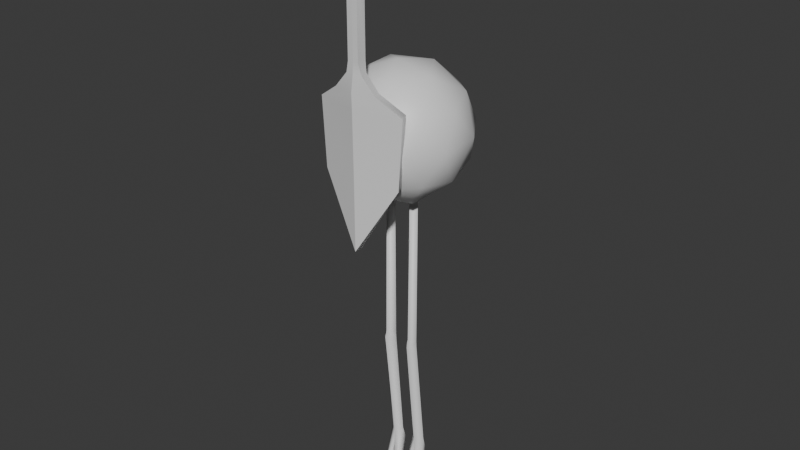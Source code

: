 # Source: warbler.blend  (saved by Blender 4.3.34; exported with 4.5.12 LTS)
import bpy
from mathutils import Matrix  # noqa: F401  (used for matrix-valued properties, if any)

bpy.ops.wm.read_factory_settings(use_empty=True)
scene = bpy.context.scene
scene.name = 'Scene'

# ---- collections
col_collection = bpy.data.collections.new('Collection'); scene.collection.children.link(col_collection)

# ---- materials (node trees are filled in below, after node groups)
mat_body = bpy.data.materials.new('body')
mat_mask = bpy.data.materials.new('mask')
mat_mask.alpha_threshold = 0.0
mat_mask.roughness = 0.5
mat_mask.line_color = (0.0, 0.0, 0.0, 1.0)

# ---- material node trees
mat_body.use_nodes = True; mat_body.node_tree.nodes.clear()
_N = mat_body.node_tree.nodes; _L = mat_body.node_tree.links
n0 = _N.new('ShaderNodeBsdfPrincipled'); n0.name = 'Principled BSDF'; n0.location = (10, 300)
n1 = _N.new('ShaderNodeOutputMaterial'); n1.name = 'Material Output'; n1.location = (300, 300)
_L.new(n0.outputs[0], n1.inputs[0])
n1.is_active_output = True
mat_mask.use_nodes = True; mat_mask.node_tree.nodes.clear()
_N = mat_mask.node_tree.nodes; _L = mat_mask.node_tree.links
n0 = _N.new('ShaderNodeOutputMaterial'); n0.name = 'Material Output'; n0.location = (300, 300)
n1 = _N.new('ShaderNodeBsdfPrincipled'); n1.name = 'Principled BSDF'; n1.location = (10, 300)
n1.inputs[3].default_value = 1.45
_L.new(n1.outputs[0], n0.inputs[0])
n0.is_active_output = True

# ---- world
world_world = bpy.data.worlds.new('World'); scene.world = world_world
world_world.use_nodes = True; world_world.node_tree.nodes.clear()
_N = world_world.node_tree.nodes; _L = world_world.node_tree.links
n0 = _N.new('ShaderNodeOutputWorld'); n0.name = 'World Output'; n0.location = (300, 300)
n1 = _N.new('ShaderNodeBackground'); n1.name = 'Background'; n1.location = (10, 300)
n1.inputs[0].default_value = (0.05088, 0.05088, 0.05088, 1.0)
_L.new(n1.outputs[0], n0.inputs[0])
n0.is_active_output = True
world_world.color = (0.05088, 0.05088, 0.05088)
world_world.sun_shadow_jitter_overblur = 0.0

# ---- meshes
me_cylinder = bpy.data.meshes.new('Cylinder')
me_cylinder.from_pydata([(-2.0, 2.635, 7.25), (-2.0, 0.773, 49.37), (-1.0, 1.535, 7.33), (-1.227, 0.0, 49.37), (-1.936, 0.6077, 7.33), (-2.0, -0.773, 49.37), (-3.064, 1.462, 7.33), (-2.773, 0.0, 49.37), (-2.0, 0.7868, 25.54), (-1.179, 0.09084, 25.81), (-2.0, -1.093, 26.08), (-2.821, -0.1533, 25.81), (-1.0, -0.09084, 25.01), (-2.0, -1.335, 24.99), (-3.0, -0.335, 25.01), (-2.0, 0.6648, 25.04), (-0.9319, 2.089, 5.704), (-2.027, 1.72, 5.159), (-2.996, 2.016, 5.712), (-3.061, -1.168, -0.02887), (-3.551, -0.9887, -0.01585), (-2.289, -0.2876, -0.9968), (-3.617, 0.1981, -0.9615), (-3.714, -2.334, -0.5056), (-3.958, -2.2, -0.478), (-3.51, -2.695, -1.065), (-4.162, -2.337, -0.991), (-0.6747, -1.278, 0.4589), (-1.139, -1.357, 0.4464), (-0.2119, -1.244, -0.9806), (-1.51, -1.465, -1.016), (-0.6185, -2.654, -0.5676), (-0.9345, -2.705, -0.5822), (-0.3584, -2.96, -1.04), (-0.9779, -3.06, -1.068), (-3.177, 0.2479, 2.48), (-2.47, -0.06927, 2.26), (-3.261, 1.457, 1.837), (-2.033, 0.9064, 1.455), (-1.388, -0.1409, 2.496), (-0.8219, 0.04978, 2.614), (-0.5416, 0.9108, 1.44), (-1.668, 0.5313, 1.204), (-1.961, 3.073, 5.794), (-2.465, 2.485, 5.415), (-1.463, 2.52, 5.412), (-1.856, 3.02, 4.503)], [], [(8, 1, 3, 9), (9, 3, 5, 10), (3, 1, 7, 5), (10, 5, 7, 11), (11, 7, 1, 8), (36, 35, 20, 19), (14, 11, 8, 15), (13, 10, 11, 14), (12, 9, 10, 13), (15, 8, 9, 12), (0, 15, 12, 2), (2, 12, 13, 4), (4, 13, 14, 6), (6, 14, 15, 0), (0, 2, 16), (18, 16, 17), (40, 39, 28, 27), (6, 0, 18), (21, 19, 23, 25), (35, 37, 22, 20), (37, 38, 21, 22), (38, 36, 19, 21), (23, 24, 26, 25), (22, 21, 25, 26), (20, 22, 26, 24), (19, 20, 24, 23), (28, 30, 34, 32), (41, 40, 27, 29), (39, 42, 30, 28), (42, 41, 29, 30), (31, 32, 34, 33), (27, 28, 32, 31), (29, 27, 31, 33), (30, 29, 33, 34), (17, 4, 36, 38), (18, 17, 38, 37), (6, 18, 37, 35), (4, 6, 35, 36), (17, 16, 41, 42), (4, 17, 42, 39), (16, 2, 40, 41), (2, 4, 39, 40), (0, 16, 45, 43), (43, 45, 46), (16, 18, 44, 45), (18, 0, 43, 44), (45, 44, 46), (44, 43, 46)])
me_cylinder.polygons.foreach_set('use_smooth', [True] * 48)
_uv = me_cylinder.uv_layers.new(name='UVMap')
_uv.uv.foreach_set('vector', [1.0, 0.75, 1.0, 1.0, 0.75, 1.0, 0.75, 0.75, 0.75, 0.75, 0.75, 1.0, 0.5, 1.0, 0.5, 0.75, 0.49, 0.25, 0.25, 0.49, 0.01, 0.25, 0.25, 0.01, 0.5, 0.75, 0.5, 1.0, 0.25, 1.0, 0.25, 0.75, 0.25, 0.75, 0.25, 1.0, 0.0, 1.0, 0.0, 0.75, 0.5, 0.5, 0.25, 0.5, 0.25, 0.5, 0.5, 0.5, 0.25, 0.7375, 0.25, 0.75, 0.0, 0.75, 0.0, 0.7375, 0.5, 0.7375, 0.5, 0.75, 0.25, 0.75, 0.25, 0.7375, 0.75, 0.7375, 0.75, 0.75, 0.5, 0.75, 0.5, 0.7375, 1.0, 0.7375, 1.0, 0.75, 0.75, 0.75, 0.75, 0.7375, 1.0, 0.5, 1.0, 0.7375, 0.75, 0.7375, 0.75, 0.5, 0.75, 0.5, 0.75, 0.7375, 0.5, 0.7375, 0.5, 0.5, 0.5, 0.5, 0.5, 0.7375, 0.25, 0.7375, 0.25, 0.5, 0.25, 0.5, 0.25, 0.7375, 0.0, 0.7375, 0.0, 0.5, 1.0, 0.5, 0.75, 0.5, 0.99, 0.25, 0.25, 0.5, 0.99, 0.25, 0.75, 0.01, 0.75, 0.5, 0.5, 0.5, 0.5, 0.5, 0.75, 0.5, 0.25, 0.5, 1.0, 0.5, 0.25, 0.5, 0.5, 0.5, 0.5, 0.5, 0.5, 0.5, 0.5, 0.5, 0.25, 0.5, 0.25, 0.5, 0.25, 0.5, 0.25, 0.5, 0.51, 0.25, 0.75, 0.01, 0.75, 0.01, 0.51, 0.25, 0.5, 0.5, 0.5, 0.5, 0.5, 0.5, 0.5, 0.5, 0.5, 0.5, 0.25, 0.5, 0.25, 0.5, 0.5, 0.5, 0.51, 0.25, 0.75, 0.01, 0.75, 0.01, 0.51, 0.25, 0.25, 0.5, 0.25, 0.5, 0.25, 0.5, 0.25, 0.5, 0.5, 0.5, 0.25, 0.5, 0.25, 0.5, 0.5, 0.5, 0.5, 0.5, 0.5, 0.5, 0.5, 0.5, 0.5, 0.5, 0.75, 0.5, 0.75, 0.5, 0.75, 0.5, 0.75, 0.5, 0.5, 0.5, 0.5, 0.5, 0.5, 0.5, 0.5, 0.5, 0.75, 0.01, 0.99, 0.25, 0.99, 0.25, 0.75, 0.01, 0.75, 0.5, 0.5, 0.5, 0.5, 0.5, 0.75, 0.5, 0.75, 0.5, 0.5, 0.5, 0.5, 0.5, 0.75, 0.5, 0.75, 0.5, 0.75, 0.5, 0.75, 0.5, 0.75, 0.5, 0.75, 0.01, 0.99, 0.25, 0.99, 0.25, 0.75, 0.01, 0.5, 0.5, 0.5, 0.5, 0.5, 0.5, 0.5, 0.5, 0.51, 0.25, 0.75, 0.01, 0.75, 0.01, 0.51, 0.25, 0.25, 0.5, 0.25, 0.5, 0.25, 0.5, 0.25, 0.5, 0.5, 0.5, 0.25, 0.5, 0.25, 0.5, 0.5, 0.5, 0.75, 0.01, 0.99, 0.25, 0.99, 0.25, 0.75, 0.01, 0.5, 0.5, 0.5, 0.5, 0.5, 0.5, 0.5, 0.5, 0.75, 0.5, 0.75, 0.5, 0.75, 0.5, 0.75, 0.5, 0.75, 0.5, 0.5, 0.5, 0.5, 0.5, 0.75, 0.5, 1.0, 0.5, 0.99, 0.25, 0.99, 0.25, 1.0, 0.5, 1.0, 0.5, 0.99, 0.25, 1.0, 0.5, 0.99, 0.25, 0.25, 0.5, 0.25, 0.5, 0.99, 0.25, 0.25, 0.5, 1.0, 0.5, 1.0, 0.5, 0.25, 0.5, 0.99, 0.25, 0.25, 0.5, 0.99, 0.25, 0.25, 0.5, 1.0, 0.5, 0.25, 0.5])
me_cylinder.materials.append(mat_body)
me_cylinder.update()
me_icosphere = bpy.data.meshes.new('Icosphere')
me_icosphere.from_pydata([(-8.924e-18, 0.02392, -0.984), (0.7236, -0.4847, -0.4617), (-0.2764, -0.7684, -0.4801), (-0.8944, -0.007269, -0.4321), (-0.2764, 0.907, -0.3804), (0.7236, 0.5582, -0.4001), (0.2764, -0.8189, 0.413), (-0.7236, -0.5351, 0.4313), (-0.7236, 0.5078, 0.4929), (0.2764, 0.8566, 0.5126), (0.8944, -0.05773, 0.4609), (1.613e-17, -0.08891, 1.013), (-0.1625, -0.4362, -0.8631), (0.4253, -0.293, -0.8523), (0.2629, -0.7224, -0.5561), (0.8506, -0.002839, -0.5105), (0.4253, 0.3646, -0.8151), (-0.5257, 0.01549, -0.8349), (-0.6882, -0.4546, -0.5387), (-0.1625, 0.5553, -0.8044), (-0.6882, 0.537, -0.48), (0.2629, 0.8699, -0.4612), (0.9511, -0.2936, -0.002994), (0.9511, 0.3166, 0.03417), (3.249e-18, -0.9021, -0.04197), (0.5878, -0.7521, -0.0312), (-0.9511, -0.2936, -0.002994), (-0.5878, -0.7521, -0.0312), (-0.5878, 0.8402, 0.06375), (-0.9511, 0.3166, 0.03417), (0.5878, 0.8402, 0.06375), (3.979e-18, 1.031, 0.07452), (0.6882, -0.5139, 0.5111), (-0.2629, -0.7817, 0.4937), (-0.8506, -0.06216, 0.5393), (-0.2629, 0.8106, 0.5886), (0.6882, 0.4777, 0.5698), (0.1625, -0.5322, 0.8355), (0.5257, -0.08048, 0.8637), (-0.4253, -0.3415, 0.8463), (-0.4253, 0.2687, 0.8835), (0.1625, 0.4593, 0.8942)], [], [(0, 13, 12), (1, 13, 15), (0, 12, 17), (0, 17, 19), (0, 19, 16), (1, 15, 22), (2, 14, 24), (3, 18, 26), (4, 20, 28), (5, 21, 30), (1, 22, 25), (2, 24, 27), (3, 26, 29), (4, 28, 31), (5, 30, 23), (6, 32, 37), (7, 33, 39), (8, 34, 40), (9, 35, 41), (10, 36, 38), (38, 41, 11), (38, 36, 41), (36, 9, 41), (41, 40, 11), (41, 35, 40), (35, 8, 40), (40, 39, 11), (40, 34, 39), (34, 7, 39), (39, 37, 11), (39, 33, 37), (33, 6, 37), (37, 38, 11), (37, 32, 38), (32, 10, 38), (23, 36, 10), (23, 30, 36), (30, 9, 36), (31, 35, 9), (31, 28, 35), (28, 8, 35), (29, 34, 8), (29, 26, 34), (26, 7, 34), (27, 33, 7), (27, 24, 33), (24, 6, 33), (25, 32, 6), (25, 22, 32), (22, 10, 32), (30, 31, 9), (30, 21, 31), (21, 4, 31), (28, 29, 8), (28, 20, 29), (20, 3, 29), (26, 27, 7), (26, 18, 27), (18, 2, 27), (24, 25, 6), (24, 14, 25), (14, 1, 25), (22, 23, 10), (22, 15, 23), (15, 5, 23), (16, 21, 5), (16, 19, 21), (19, 4, 21), (19, 20, 4), (19, 17, 20), (17, 3, 20), (17, 18, 3), (17, 12, 18), (12, 2, 18), (15, 16, 5), (15, 13, 16), (13, 0, 16), (12, 14, 2), (12, 13, 14), (13, 1, 14)])
me_icosphere.polygons.foreach_set('use_smooth', [True] * 80)
_uv = me_icosphere.uv_layers.new(name='UVMap')
_uv.uv.foreach_set('vector', [0.1818, 0.0, 0.2273, 0.07873, 0.1364, 0.07873, 0.2727, 0.1575, 0.3182, 0.07873, 0.3636, 0.1575, 0.9091, 0.0, 0.9545, 0.07873, 0.8636, 0.07873, 0.7273, 0.0, 0.7727, 0.07873, 0.6818, 0.07873, 0.5455, 0.0, 0.5909, 0.07873, 0.5, 0.07873, 0.2727, 0.1575, 0.3636, 0.1575, 0.3182, 0.2362, 0.09091, 0.1575, 0.1818, 0.1575, 0.1364, 0.2362, 0.8182, 0.1575, 0.9091, 0.1575, 0.8636, 0.2362, 0.6364, 0.1575, 0.7273, 0.1575, 0.6818, 0.2362, 0.4545, 0.1575, 0.5455, 0.1575, 0.5, 0.2362, 0.2727, 0.1575, 0.3182, 0.2362, 0.2273, 0.2362, 0.09091, 0.1575, 0.1364, 0.2362, 0.04546, 0.2362, 0.8182, 0.1575, 0.8636, 0.2362, 0.7727, 0.2362, 0.6364, 0.1575, 0.6818, 0.2362, 0.5909, 0.2362, 0.4545, 0.1575, 0.5, 0.2362, 0.4091, 0.2362, 0.1818, 0.3149, 0.2727, 0.3149, 0.2273, 0.3937, 0.0, 0.3149, 0.09091, 0.3149, 0.04546, 0.3937, 0.7273, 0.3149, 0.8182, 0.3149, 0.7727, 0.3937, 0.5455, 0.3149, 0.6364, 0.3149, 0.5909, 0.3937, 0.3636, 0.3149, 0.4545, 0.3149, 0.4091, 0.3937, 0.4091, 0.3937, 0.5, 0.3937, 0.4545, 0.4724, 0.4091, 0.3937, 0.4545, 0.3149, 0.5, 0.3937, 0.4545, 0.3149, 0.5455, 0.3149, 0.5, 0.3937, 0.5909, 0.3937, 0.6818, 0.3937, 0.6364, 0.4724, 0.5909, 0.3937, 0.6364, 0.3149, 0.6818, 0.3937, 0.6364, 0.3149, 0.7273, 0.3149, 0.6818, 0.3937, 0.7727, 0.3937, 0.8636, 0.3937, 0.8182, 0.4724, 0.7727, 0.3937, 0.8182, 0.3149, 0.8636, 0.3937, 0.8182, 0.3149, 0.9091, 0.3149, 0.8636, 0.3937, 0.04546, 0.3937, 0.1364, 0.3937, 0.09091, 0.4724, 0.04546, 0.3937, 0.09091, 0.3149, 0.1364, 0.3937, 0.09091, 0.3149, 0.1818, 0.3149, 0.1364, 0.3937, 0.2273, 0.3937, 0.3182, 0.3937, 0.2727, 0.4724, 0.2273, 0.3937, 0.2727, 0.3149, 0.3182, 0.3937, 0.2727, 0.3149, 0.3636, 0.3149, 0.3182, 0.3937, 0.4091, 0.2362, 0.4545, 0.3149, 0.3636, 0.3149, 0.4091, 0.2362, 0.5, 0.2362, 0.4545, 0.3149, 0.5, 0.2362, 0.5455, 0.3149, 0.4545, 0.3149, 0.5909, 0.2362, 0.6364, 0.3149, 0.5455, 0.3149, 0.5909, 0.2362, 0.6818, 0.2362, 0.6364, 0.3149, 0.6818, 0.2362, 0.7273, 0.3149, 0.6364, 0.3149, 0.7727, 0.2362, 0.8182, 0.3149, 0.7273, 0.3149, 0.7727, 0.2362, 0.8636, 0.2362, 0.8182, 0.3149, 0.8636, 0.2362, 0.9091, 0.3149, 0.8182, 0.3149, 0.04546, 0.2362, 0.09091, 0.3149, 0.0, 0.3149, 0.04546, 0.2362, 0.1364, 0.2362, 0.09091, 0.3149, 0.1364, 0.2362, 0.1818, 0.3149, 0.09091, 0.3149, 0.2273, 0.2362, 0.2727, 0.3149, 0.1818, 0.3149, 0.2273, 0.2362, 0.3182, 0.2362, 0.2727, 0.3149, 0.3182, 0.2362, 0.3636, 0.3149, 0.2727, 0.3149, 0.5, 0.2362, 0.5909, 0.2362, 0.5455, 0.3149, 0.5, 0.2362, 0.5455, 0.1575, 0.5909, 0.2362, 0.5455, 0.1575, 0.6364, 0.1575, 0.5909, 0.2362, 0.6818, 0.2362, 0.7727, 0.2362, 0.7273, 0.3149, 0.6818, 0.2362, 0.7273, 0.1575, 0.7727, 0.2362, 0.7273, 0.1575, 0.8182, 0.1575, 0.7727, 0.2362, 0.8636, 0.2362, 0.9545, 0.2362, 0.9091, 0.3149, 0.8636, 0.2362, 0.9091, 0.1575, 0.9545, 0.2362, 0.9091, 0.1575, 1.0, 0.1575, 0.9545, 0.2362, 0.1364, 0.2362, 0.2273, 0.2362, 0.1818, 0.3149, 0.1364, 0.2362, 0.1818, 0.1575, 0.2273, 0.2362, 0.1818, 0.1575, 0.2727, 0.1575, 0.2273, 0.2362, 0.3182, 0.2362, 0.4091, 0.2362, 0.3636, 0.3149, 0.3182, 0.2362, 0.3636, 0.1575, 0.4091, 0.2362, 0.3636, 0.1575, 0.4545, 0.1575, 0.4091, 0.2362, 0.5, 0.07873, 0.5455, 0.1575, 0.4545, 0.1575, 0.5, 0.07873, 0.5909, 0.07873, 0.5455, 0.1575, 0.5909, 0.07873, 0.6364, 0.1575, 0.5455, 0.1575, 0.6818, 0.07873, 0.7273, 0.1575, 0.6364, 0.1575, 0.6818, 0.07873, 0.7727, 0.07873, 0.7273, 0.1575, 0.7727, 0.07873, 0.8182, 0.1575, 0.7273, 0.1575, 0.8636, 0.07873, 0.9091, 0.1575, 0.8182, 0.1575, 0.8636, 0.07873, 0.9545, 0.07873, 0.9091, 0.1575, 0.9545, 0.07873, 1.0, 0.1575, 0.9091, 0.1575, 0.3636, 0.1575, 0.4091, 0.07873, 0.4545, 0.1575, 0.3636, 0.1575, 0.3182, 0.07873, 0.4091, 0.07873, 0.3182, 0.07873, 0.3636, 0.0, 0.4091, 0.07873, 0.1364, 0.07873, 0.1818, 0.1575, 0.09091, 0.1575, 0.1364, 0.07873, 0.2273, 0.07873, 0.1818, 0.1575, 0.2273, 0.07873, 0.2727, 0.1575, 0.1818, 0.1575])
me_icosphere.materials.append(mat_body)
me_icosphere.update()
me_cube_002 = bpy.data.meshes.new('Cube.002')
me_cube_002.from_pydata([(4.235e-23, -1.0, -1.488), (-0.6762, 0.6216, 0.5118), (4.235e-23, 0.2152, -1.488), (-0.6174, 1.962, 0.5118), (-0.6142, 0.5565, -0.4882), (-0.5609, 1.699, -0.4882), (-0.327, -0.4157, 0.7423), (-0.2682, 0.9247, 0.7423), (-0.1234, -0.5952, 0.9729), (-0.08593, 0.7583, 0.9729), (-0.08066, -0.7535, 1.133), (-0.08066, 0.6508, 1.133), (-0.08066, -0.7535, 2.409), (-0.08066, 0.6508, 2.409), (-0.08066, -0.7535, 2.534), (-0.08066, 0.6508, 2.534), (-0.05519, -0.308, 2.759), (-0.05519, 0.5508, 2.802), (-0.03704, -0.9153, 2.361), (-0.03704, -1.369, 2.452), (3.845e-23, -2.306, 2.33), (3.845e-23, -2.529, 2.376), (-0.03574, -0.09123, 2.952), (-0.03574, 0.4204, 2.988), (0.0, -1.103, 0.5118), (0.0, -1.0, -0.4882), (0.0, -1.174, 0.7423), (3.845e-23, -0.8435, 0.9729), (0.0, 0.3177, 0.5118), (0.0, 0.2152, -0.4882), (0.0, 0.246, 0.7423), (3.845e-23, 0.5607, 0.9729), (3.845e-23, -0.7535, 1.133), (3.845e-23, -0.7535, 2.534), (3.845e-23, -0.308, 2.759), (3.845e-23, -0.9153, 2.361), (3.845e-23, -1.369, 2.452), (3.845e-23, 0.4204, 2.988), (3.845e-23, -0.09123, 2.952), (3.845e-23, -0.7535, 2.409), (3.845e-23, 0.6508, 1.133), (3.845e-23, 0.6508, 2.409), (3.845e-23, 0.6508, 2.534), (3.845e-23, 0.5508, 2.802), (3.845e-23, -0.09123, 3.009), (3.845e-23, 0.4204, 3.044)], [], [(4, 1, 3, 5), (25, 24, 1, 4), (2, 5, 29), (0, 4, 5, 2), (28, 3, 7, 30), (3, 1, 6, 7), (30, 7, 9, 31), (7, 6, 8, 9), (11, 10, 12, 13), (9, 8, 10, 11), (31, 9, 11, 40), (40, 11, 13, 41), (13, 12, 14, 15), (41, 13, 15, 42), (42, 15, 17, 43), (15, 14, 16, 17), (19, 18, 20, 21), (33, 14, 19, 36), (14, 12, 18, 19), (36, 19, 21), (23, 22, 44, 45), (43, 17, 23, 37), (17, 16, 22, 23), (6, 26, 27, 8), (1, 24, 26, 6), (32, 10, 8, 27), (4, 0, 25), (5, 3, 28, 29), (18, 35, 20), (16, 34, 38, 22), (14, 33, 34, 16), (12, 39, 35, 18), (10, 32, 39, 12), (37, 23, 45), (22, 38, 44), (38, 37, 45, 44)])
me_cube_002.polygons.foreach_set('use_smooth', [1, 1, 1, 1, 1, 1, 1, 1, 1, 1, 1, 1, 1, 1, 1, 1, 1, 1, 1, 1, 1, 1, 1, 1, 1, 1, 1, 1, 1, 1, 1, 1, 1, 1, 1, 0])
_k = set([(0, 2), (0, 4), (0, 25), (1, 4), (1, 6), (2, 5), (3, 5), (3, 7), (6, 8), (7, 9), (8, 10), (9, 11), (10, 12), (11, 13), (12, 18), (12, 39), (13, 15), (14, 16), (14, 19), (15, 17), (16, 22), (17, 23), (18, 20), (19, 21), (20, 21), (21, 36), (22, 44), (23, 45), (24, 25), (24, 26), (26, 27), (27, 32), (32, 39), (33, 34), (33, 36), (34, 38), (37, 38), (38, 44)])
me_cube_002.attributes.new('sharp_edge', 'BOOLEAN', 'EDGE').data.foreach_set('value', [ (min(e.vertices), max(e.vertices)) in _k for e in me_cube_002.edges])
_uv = me_cube_002.uv_layers.new(name='UVMap')
_uv.uv.foreach_set('vector', [0.5, 0.0, 0.625, 0.0, 0.625, 0.25, 0.5, 0.25, 0.5, 0.875, 0.625, 0.875, 0.625, 1.0, 0.5, 1.0, 0.375, 0.25, 0.5, 0.25, 0.5, 0.375, 0.375, 0.0, 0.5, 0.0, 0.5, 0.25, 0.375, 0.25, 0.625, 0.375, 0.625, 0.25, 0.625, 0.25, 0.625, 0.375, 0.625, 0.25, 0.625, 0.0, 0.625, 0.0, 0.625, 0.25, 0.625, 0.375, 0.625, 0.25, 0.625, 0.25, 0.625, 0.375, 0.625, 0.25, 0.625, 0.0, 0.625, 0.0, 0.625, 0.25, 0.625, 0.25, 0.625, 0.0, 0.625, 0.0, 0.625, 0.25, 0.625, 0.25, 0.625, 0.0, 0.625, 0.0, 0.625, 0.25, 0.625, 0.375, 0.625, 0.25, 0.625, 0.25, 0.625, 0.375, 0.625, 0.375, 0.625, 0.25, 0.625, 0.25, 0.625, 0.375, 0.625, 0.25, 0.625, 0.0, 0.625, 0.0, 0.625, 0.25, 0.625, 0.375, 0.625, 0.25, 0.625, 0.25, 0.625, 0.375, 0.625, 0.375, 0.625, 0.25, 0.625, 0.25, 0.625, 0.375, 0.625, 0.25, 0.625, 0.0, 0.625, 0.0, 0.625, 0.25, 0.625, 0.0, 0.625, 0.0, 0.625, 0.0, 0.625, 0.0, 0.625, 0.875, 0.625, 1.0, 0.625, 1.0, 0.625, 0.875, 0.625, 0.0, 0.625, 0.0, 0.625, 0.0, 0.625, 0.0, 0.625, 0.875, 0.625, 1.0, 0.625, 0.875, 0.625, 0.25, 0.625, 0.0, 0.625, 0.0, 0.625, 0.25, 0.625, 0.375, 0.625, 0.25, 0.625, 0.25, 0.625, 0.375, 0.625, 0.25, 0.625, 0.0, 0.625, 0.0, 0.625, 0.25, 0.625, 1.0, 0.625, 0.875, 0.625, 0.875, 0.625, 1.0, 0.625, 1.0, 0.625, 0.875, 0.625, 0.875, 0.625, 1.0, 0.625, 0.875, 0.625, 1.0, 0.625, 1.0, 0.625, 0.875, 0.5, 1.0, 0.375, 0.75, 0.5, 0.875, 0.5, 0.25, 0.625, 0.25, 0.625, 0.375, 0.5, 0.375, 0.625, 1.0, 0.625, 0.875, 0.625, 1.0, 0.625, 1.0, 0.625, 0.875, 0.625, 0.875, 0.625, 1.0, 0.625, 1.0, 0.625, 0.875, 0.625, 0.875, 0.625, 1.0, 0.625, 1.0, 0.625, 0.875, 0.625, 0.875, 0.625, 1.0, 0.625, 1.0, 0.625, 0.875, 0.625, 0.875, 0.625, 1.0, 0.625, 0.375, 0.625, 0.25, 0.625, 0.375, 0.625, 1.0, 0.625, 0.875, 0.625, 1.0, 0.0, 0.0, 0.0, 0.0, 0.0, 0.0, 0.0, 0.0])
me_cube_002.materials.append(mat_mask)
me_cube_002.update()

# ---- objects
ob_cylinder = bpy.data.objects.new('Cylinder', me_cylinder)
ob_icosphere = bpy.data.objects.new('Icosphere', me_icosphere)
ob_cube_001 = bpy.data.objects.new('Cube.001', me_cube_002)

# ---- transforms, parenting, visibility, modifiers, constraints
ob_cylinder.location = (0.0, 0.0, 0.1)
ob_cylinder.scale = (0.1, 0.1, 0.1)
_m = ob_cylinder.modifiers.new('Mirror', 'MIRROR')
ob_icosphere.location = (0.0, 0.0, 5.893)
ob_cube_001.location = (-1.086e-15, -0.8657, 5.943)
ob_cube_001.scale = (1.0, 0.1, 1.0)
_m = ob_cube_001.modifiers.new('Mirror', 'MIRROR')

# ---- collection membership
col_collection.objects.link(ob_cylinder)
col_collection.objects.link(ob_icosphere)
col_collection.objects.link(ob_cube_001)

# ---- scene / render settings (as saved in the file)
scene.frame_start = 1; scene.frame_end = 250; scene.frame_set(1)
scene.render.engine = 'BLENDER_EEVEE_NEXT'
bpy.context.view_layer.update()

# ---- added for rendering (the .blend has no active camera and no usable light): camera, sun
cam_auto = bpy.data.cameras.new('AutoCamera')
cam_auto.lens = 50.0
cam_auto.sensor_width = 36.0
cam_auto.clip_end = 1000.0
ob_auto_camera = bpy.data.objects.new('AutoCamera', cam_auto)
scene.collection.objects.link(ob_auto_camera)
ob_auto_camera.location = (8.73522, -10.5261, 11.4785)
ob_auto_camera.rotation_euler = (1.09748, -7.21219e-08, 0.694738)
scene.camera = ob_auto_camera
light_auto_sun = bpy.data.lights.new('AutoSun', 'SUN')
light_auto_sun.energy = 3.0
light_auto_sun.angle = 0.0523599
ob_auto_sun = bpy.data.objects.new('AutoSun', light_auto_sun)
scene.collection.objects.link(ob_auto_sun)
ob_auto_sun.rotation_euler = (0.872665, 0.174533, 0.523599)
bpy.context.view_layer.update()
